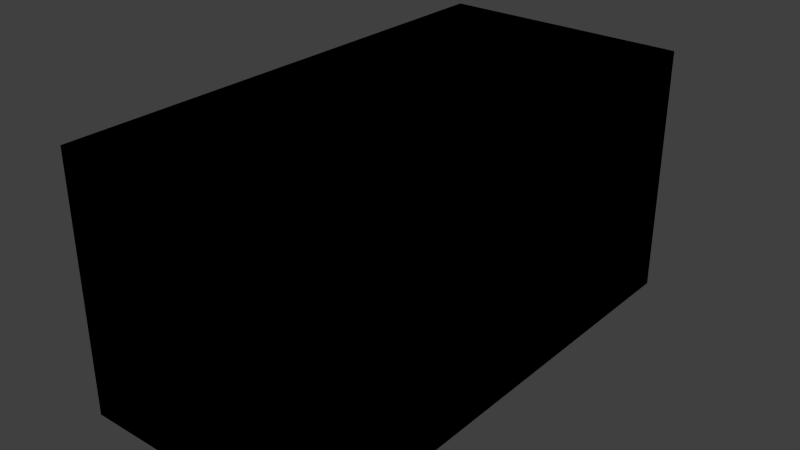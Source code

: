 # Source: Level1_2.blend  (saved by Blender 2.76.0; exported with 4.5.12 LTS)
import bpy
from mathutils import Matrix  # noqa: F401  (used for matrix-valued properties, if any)

bpy.ops.wm.read_factory_settings(use_empty=True)
scene = bpy.context.scene
scene.name = 'Scene'

# ---- collections
col_collection_1 = bpy.data.collections.new('Collection 1'); scene.collection.children.link(col_collection_1)

# ---- world
world_world = bpy.data.worlds.new('World'); scene.world = world_world
world_world.color = (0.05088, 0.05088, 0.05088)
world_world.use_sun_shadow = False
world_world.sun_shadow_jitter_overblur = 0.0
world_world.cycles.sampling_method = 'MANUAL'
world_world.cycles.sample_map_resolution = 256

# ---- meshes
me_cube_002 = bpy.data.meshes.new('Cube.002')
me_cube_002.from_pydata([(-1.5, -1.0, -3.0), (-1.5, -1.0, 0.0), (-1.5, 1.9, -3.0), (-1.5, 1.9, 0.0), (1.5, -1.0, -3.0), (1.5, -1.0, 0.0), (1.5, 1.9, -3.0), (1.5, 1.9, 0.0), (-1.5, 5.0, 0.0), (1.5, 5.0, 0.0), (1.5, 5.0, -3.0), (-1.5, 5.0, -3.0)], [], [(1, 3, 7, 5), (0, 2, 3, 1), (0, 1, 5, 4), (6, 4, 5, 7), (4, 6, 2, 0), (2, 6, 10, 11), (8, 11, 10, 9), (6, 7, 9, 10), (7, 3, 8, 9), (3, 2, 11, 8)])
_uv = me_cube_002.uv_layers.new(name='UVMap')
_uv.uv.foreach_set('vector', [0.0, 0.0, 1.0, 0.0, 1.0, 1.0, 0.0, 1.0, 0.0, 0.0, 1.0, 0.0, 1.0, 1.0, 0.0, 1.0, 0.0, 0.0, 1.0, 0.0, 1.0, 1.0, 0.0, 1.0, 0.0, 0.0, 1.0, 0.0, 1.0, 1.0, 0.0, 1.0, 0.0, 0.0, 1.0, 0.0, 1.0, 1.0, 0.0, 1.0, 0.0, 0.0, 1.0, 0.0, 1.0, 1.0, 0.0, 1.0, 0.0, 0.0, 1.0, 0.0, 1.0, 1.0, 0.0, 1.0, 0.0, 0.0, 1.0, 0.0, 1.0, 1.0, 0.0, 1.0, 0.0, 0.0, 1.0, 0.0, 1.0, 1.0, 0.0, 1.0, 0.0, 0.0, 1.0, 0.0, 1.0, 1.0, 0.0, 1.0])
me_cube_002.use_remesh_preserve_volume = False
me_cube_002.use_remesh_preserve_attributes = False
me_cube_002.use_mirror_vertex_groups = False
me_cube_002.update()
me_cube_001 = bpy.data.meshes.new('Cube.001')
me_cube_001.from_pydata([(-1.5, -1.0, -3.0), (-1.5, -1.0, 0.0), (-1.5, 1.9, -3.0), (-1.5, 1.9, 0.0), (1.5, -1.0, -3.0), (1.5, -1.0, 0.0), (1.5, 1.9, -3.0), (1.5, 1.9, 0.0), (-1.5, 5.0, 0.0), (1.5, 5.0, 0.0), (1.5, 5.0, -3.0), (-1.5, 5.0, -3.0)], [], [(1, 5, 7, 3), (0, 1, 3, 2), (0, 4, 5, 1), (6, 7, 5, 4), (4, 0, 2, 6), (2, 11, 10, 6), (8, 9, 10, 11), (6, 10, 9, 7), (7, 9, 8, 3), (3, 8, 11, 2)])
_uv = me_cube_001.uv_layers.new(name='UVMap')
_uv.uv.foreach_set('vector', [0.0, 0.0, 1.0, 0.0, 1.0, 1.0, 0.0, 1.0, 0.0, 0.0, 1.0, 0.0, 1.0, 1.0, 0.0, 1.0, 0.0, 0.0, 1.0, 0.0, 1.0, 1.0, 0.0, 1.0, 0.0, 0.0, 1.0, 0.0, 1.0, 1.0, 0.0, 1.0, 0.0, 0.0, 1.0, 0.0, 1.0, 1.0, 0.0, 1.0, 0.0, 0.0, 1.0, 0.0, 1.0, 1.0, 0.0, 1.0, 0.0, 0.0, 1.0, 0.0, 1.0, 1.0, 0.0, 1.0, 0.0, 0.0, 1.0, 0.0, 1.0, 1.0, 0.0, 1.0, 0.0, 0.0, 1.0, 0.0, 1.0, 1.0, 0.0, 1.0, 0.0, 0.0, 1.0, 0.0, 1.0, 1.0, 0.0, 1.0])
me_cube_001.use_remesh_preserve_volume = False
me_cube_001.use_remesh_preserve_attributes = False
me_cube_001.use_mirror_vertex_groups = False
me_cube_001.update()

# ---- objects
ob_dark = bpy.data.objects.new('Dark', me_cube_002)
ob_light = bpy.data.objects.new('Light', me_cube_001)

# ---- transforms, parenting, visibility, modifiers, constraints
ob_dark.location = (0.0, 0.0, 0.0)
ob_dark.lineart.crease_threshold = 0.0
ob_light.location = (0.0, 0.0, 0.0)
ob_light.lineart.crease_threshold = 0.0

# ---- collection membership
col_collection_1.objects.link(ob_dark)
col_collection_1.objects.link(ob_light)

# ---- scene / render settings (as saved in the file)
scene.frame_start = 1; scene.frame_end = 250; scene.frame_set(1)
scene.render.engine = 'BLENDER_EEVEE_NEXT'
scene.render.resolution_percentage = 50
scene.render.dither_intensity = 0.0
scene.cycles.use_denoising = False
scene.cycles.samples = 10
scene.cycles.sampling_pattern = 'TABULATED_SOBOL'
scene.cycles.light_sampling_threshold = 0.0
scene.cycles.use_adaptive_sampling = False
scene.cycles.use_light_tree = False
scene.cycles.blur_glossy = 0.0
scene.cycles.pixel_filter_type = 'GAUSSIAN'
scene.cycles.sample_clamp_indirect = 0.0
scene.view_settings.view_transform = 'Standard'
bpy.context.view_layer.update()

# ---- added for rendering (the .blend has no active camera and no usable light): camera, sun
cam_auto = bpy.data.cameras.new('AutoCamera')
cam_auto.lens = 50.0
cam_auto.sensor_width = 36.0
cam_auto.clip_end = 1000.0
ob_auto_camera = bpy.data.objects.new('AutoCamera', cam_auto)
scene.collection.objects.link(ob_auto_camera)
ob_auto_camera.location = (6.79899, -6.15878, 3.93919)
ob_auto_camera.rotation_euler = (1.09748, -7.21219e-08, 0.694738)
scene.camera = ob_auto_camera
light_auto_sun = bpy.data.lights.new('AutoSun', 'SUN')
light_auto_sun.energy = 3.0
light_auto_sun.angle = 0.0523599
ob_auto_sun = bpy.data.objects.new('AutoSun', light_auto_sun)
scene.collection.objects.link(ob_auto_sun)
ob_auto_sun.rotation_euler = (0.872665, 0.174533, 0.523599)
bpy.context.view_layer.update()
